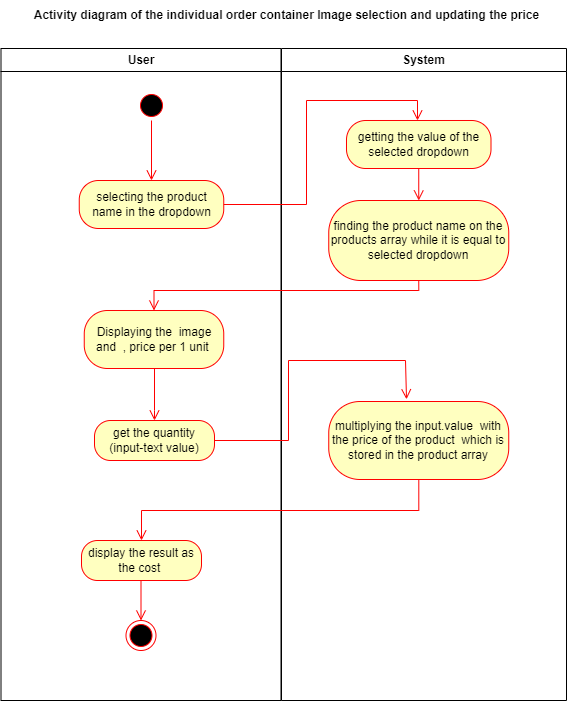

The diagram above was exported from draw.io. Its source (the exported page's mxGraphModel, read from the mxfile embedded in the PNG):
<mxGraphModel dx="1290" dy="557" grid="1" gridSize="10" guides="1" tooltips="1" connect="1" arrows="1" fold="1" page="1" pageScale="1" pageWidth="1169" pageHeight="826" background="none" math="0" shadow="0">
  <root>
    <mxCell id="0" />
    <mxCell id="1" parent="0" />
    <mxCell id="2" value="User" style="swimlane;whiteSpace=wrap" parent="1" vertex="1">
      <mxGeometry x="164.5" y="128" width="280" height="652" as="geometry" />
    </mxCell>
    <mxCell id="kqNv88SeX4dQ82Q_KBMB-42" value="" style="ellipse;html=1;shape=startState;fillColor=#000000;strokeColor=#ff0000;" parent="2" vertex="1">
      <mxGeometry x="135.5" y="42" width="30" height="30" as="geometry" />
    </mxCell>
    <mxCell id="kqNv88SeX4dQ82Q_KBMB-43" value="" style="edgeStyle=orthogonalEdgeStyle;html=1;verticalAlign=bottom;endArrow=open;endSize=8;strokeColor=#ff0000;rounded=0;entryX=0.5;entryY=0;entryDx=0;entryDy=0;" parent="2" source="kqNv88SeX4dQ82Q_KBMB-42" target="kqNv88SeX4dQ82Q_KBMB-44" edge="1">
      <mxGeometry relative="1" as="geometry">
        <mxPoint x="150.5" y="132" as="targetPoint" />
      </mxGeometry>
    </mxCell>
    <mxCell id="kqNv88SeX4dQ82Q_KBMB-44" value="selecting the product name in the dropdown" style="rounded=1;whiteSpace=wrap;html=1;arcSize=40;fontColor=#000000;fillColor=#ffffc0;strokeColor=#ff0000;" parent="2" vertex="1">
      <mxGeometry x="78.25" y="132" width="144.5" height="48" as="geometry" />
    </mxCell>
    <mxCell id="kqNv88SeX4dQ82Q_KBMB-50" value="Displaying the&amp;nbsp; image and&amp;nbsp; , price per 1 unit&amp;nbsp;" style="rounded=1;whiteSpace=wrap;html=1;arcSize=40;fontColor=#000000;fillColor=#ffffc0;strokeColor=#ff0000;" parent="2" vertex="1">
      <mxGeometry x="83.25" y="262" width="139.5" height="58" as="geometry" />
    </mxCell>
    <mxCell id="kqNv88SeX4dQ82Q_KBMB-51" value="" style="edgeStyle=orthogonalEdgeStyle;html=1;verticalAlign=bottom;endArrow=open;endSize=8;strokeColor=#ff0000;rounded=0;" parent="2" source="kqNv88SeX4dQ82Q_KBMB-50" edge="1">
      <mxGeometry relative="1" as="geometry">
        <mxPoint x="153.5" y="372" as="targetPoint" />
        <Array as="points">
          <mxPoint x="153" y="362" />
        </Array>
      </mxGeometry>
    </mxCell>
    <mxCell id="kqNv88SeX4dQ82Q_KBMB-60" value="get the quantity (input-text value)" style="rounded=1;whiteSpace=wrap;html=1;arcSize=40;fontColor=#000000;fillColor=#ffffc0;strokeColor=#ff0000;" parent="2" vertex="1">
      <mxGeometry x="93.5" y="372" width="120" height="40" as="geometry" />
    </mxCell>
    <mxCell id="kqNv88SeX4dQ82Q_KBMB-66" value="display the result as the cost&amp;nbsp;" style="rounded=1;whiteSpace=wrap;html=1;arcSize=40;fontColor=#000000;fillColor=#ffffc0;strokeColor=#ff0000;" parent="2" vertex="1">
      <mxGeometry x="80.5" y="492" width="120" height="40" as="geometry" />
    </mxCell>
    <mxCell id="kqNv88SeX4dQ82Q_KBMB-67" value="" style="edgeStyle=orthogonalEdgeStyle;html=1;verticalAlign=bottom;endArrow=open;endSize=8;strokeColor=#ff0000;rounded=0;entryX=0.5;entryY=0;entryDx=0;entryDy=0;" parent="2" source="kqNv88SeX4dQ82Q_KBMB-66" edge="1">
      <mxGeometry relative="1" as="geometry">
        <mxPoint x="140" y="572" as="targetPoint" />
      </mxGeometry>
    </mxCell>
    <mxCell id="kqNv88SeX4dQ82Q_KBMB-96" value="" style="ellipse;html=1;shape=endState;fillColor=#000000;strokeColor=#ff0000;" parent="2" vertex="1">
      <mxGeometry x="125" y="572" width="30" height="30" as="geometry" />
    </mxCell>
    <mxCell id="3" value="System" style="swimlane;whiteSpace=wrap" parent="1" vertex="1">
      <mxGeometry x="445" y="128" width="285" height="652" as="geometry" />
    </mxCell>
    <mxCell id="kqNv88SeX4dQ82Q_KBMB-48" value="getting the value of the selected dropdown" style="rounded=1;whiteSpace=wrap;html=1;arcSize=40;fontColor=#000000;fillColor=#ffffc0;strokeColor=#ff0000;" parent="3" vertex="1">
      <mxGeometry x="65" y="72" width="144.5" height="48" as="geometry" />
    </mxCell>
    <mxCell id="kqNv88SeX4dQ82Q_KBMB-49" value="" style="edgeStyle=orthogonalEdgeStyle;html=1;verticalAlign=bottom;endArrow=open;endSize=8;strokeColor=#ff0000;rounded=0;entryX=0.5;entryY=0;entryDx=0;entryDy=0;" parent="3" source="kqNv88SeX4dQ82Q_KBMB-48" target="kqNv88SeX4dQ82Q_KBMB-52" edge="1">
      <mxGeometry relative="1" as="geometry">
        <mxPoint x="137" y="202" as="targetPoint" />
        <Array as="points">
          <mxPoint x="137" y="152" />
          <mxPoint x="137" y="152" />
        </Array>
      </mxGeometry>
    </mxCell>
    <mxCell id="kqNv88SeX4dQ82Q_KBMB-52" value="finding the product name on the products array while it is equal to selected dropdown" style="rounded=1;whiteSpace=wrap;html=1;arcSize=40;fontColor=#000000;fillColor=#ffffc0;strokeColor=#ff0000;" parent="3" vertex="1">
      <mxGeometry x="47.25" y="152" width="180" height="80" as="geometry" />
    </mxCell>
    <mxCell id="kqNv88SeX4dQ82Q_KBMB-62" value="multiplying the input.value&amp;nbsp; with the price of the product&amp;nbsp; which is stored in the product array" style="rounded=1;whiteSpace=wrap;html=1;arcSize=40;fontColor=#000000;fillColor=#ffffc0;strokeColor=#ff0000;" parent="3" vertex="1">
      <mxGeometry x="47.25" y="353" width="180" height="78" as="geometry" />
    </mxCell>
    <mxCell id="kqNv88SeX4dQ82Q_KBMB-45" value="" style="edgeStyle=orthogonalEdgeStyle;html=1;verticalAlign=bottom;endArrow=open;endSize=8;strokeColor=#ff0000;rounded=0;" parent="1" source="kqNv88SeX4dQ82Q_KBMB-44" target="kqNv88SeX4dQ82Q_KBMB-48" edge="1">
      <mxGeometry relative="1" as="geometry">
        <mxPoint x="580" y="160" as="targetPoint" />
        <Array as="points">
          <mxPoint x="470" y="284" />
          <mxPoint x="470" y="180" />
          <mxPoint x="581" y="180" />
        </Array>
      </mxGeometry>
    </mxCell>
    <mxCell id="kqNv88SeX4dQ82Q_KBMB-59" value="" style="edgeStyle=orthogonalEdgeStyle;html=1;verticalAlign=bottom;endArrow=open;endSize=8;strokeColor=#ff0000;rounded=0;entryX=0.5;entryY=0;entryDx=0;entryDy=0;exitX=0.5;exitY=1;exitDx=0;exitDy=0;" parent="1" source="kqNv88SeX4dQ82Q_KBMB-52" target="kqNv88SeX4dQ82Q_KBMB-50" edge="1">
      <mxGeometry relative="1" as="geometry">
        <mxPoint x="581.75" y="430" as="targetPoint" />
        <mxPoint x="581.75" y="370" as="sourcePoint" />
        <Array as="points">
          <mxPoint x="582" y="370" />
          <mxPoint x="318" y="370" />
        </Array>
      </mxGeometry>
    </mxCell>
    <mxCell id="kqNv88SeX4dQ82Q_KBMB-61" value="" style="edgeStyle=orthogonalEdgeStyle;html=1;verticalAlign=bottom;endArrow=open;endSize=8;strokeColor=#ff0000;rounded=0;entryX=0.432;entryY=-0.028;entryDx=0;entryDy=0;entryPerimeter=0;" parent="1" source="kqNv88SeX4dQ82Q_KBMB-60" target="kqNv88SeX4dQ82Q_KBMB-62" edge="1">
      <mxGeometry relative="1" as="geometry">
        <mxPoint x="570" y="540" as="targetPoint" />
        <Array as="points">
          <mxPoint x="452" y="520" />
          <mxPoint x="452" y="440" />
          <mxPoint x="569" y="440" />
        </Array>
      </mxGeometry>
    </mxCell>
    <mxCell id="kqNv88SeX4dQ82Q_KBMB-63" value="" style="edgeStyle=orthogonalEdgeStyle;html=1;verticalAlign=bottom;endArrow=open;endSize=8;strokeColor=#ff0000;rounded=0;entryX=0.5;entryY=0;entryDx=0;entryDy=0;" parent="1" source="kqNv88SeX4dQ82Q_KBMB-62" target="kqNv88SeX4dQ82Q_KBMB-66" edge="1">
      <mxGeometry relative="1" as="geometry">
        <mxPoint x="582" y="640" as="targetPoint" />
        <Array as="points">
          <mxPoint x="582" y="590" />
          <mxPoint x="305" y="590" />
        </Array>
      </mxGeometry>
    </mxCell>
    <mxCell id="kqNv88SeX4dQ82Q_KBMB-68" value="Activity diagram of the individual order container Image selection and updating the price" style="text;align=center;fontStyle=1;verticalAlign=middle;spacingLeft=3;spacingRight=3;strokeColor=none;rotatable=0;points=[[0,0.5],[1,0.5]];portConstraint=eastwest;html=1;" parent="1" vertex="1">
      <mxGeometry x="300" y="80" width="300" height="30" as="geometry" />
    </mxCell>
  </root>
</mxGraphModel>